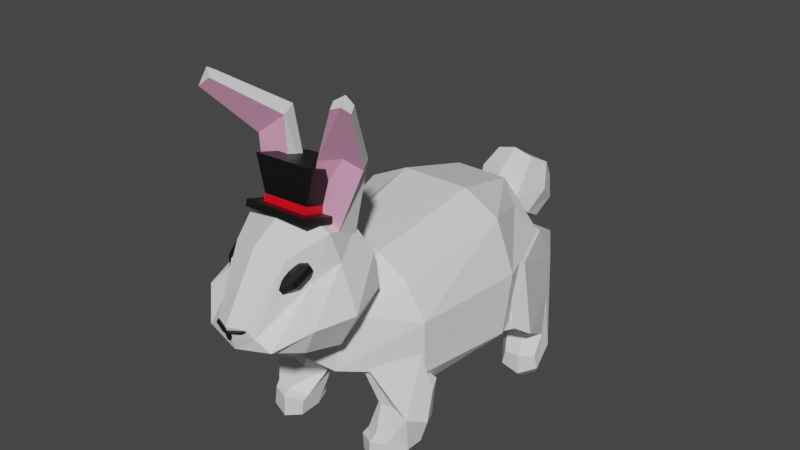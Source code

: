 # Source: lowPolyBunny.blend  (saved by Blender 4.0.36; exported with 4.5.12 LTS)
import bpy
from mathutils import Matrix  # noqa: F401  (used for matrix-valued properties, if any)

bpy.ops.wm.read_factory_settings(use_empty=True)
scene = bpy.context.scene
scene.name = 'Scene'

# ---- collections
col_collection = bpy.data.collections.new('Collection'); scene.collection.children.link(col_collection)

# ---- images (referenced by path relative to the original .blend; pixels are not part of the script)
import os
ASSET_DIR = os.environ.get("B2B_ASSET_DIR", "")  # directory of the original .blend (textures are referenced by path, not embedded)
HERE = os.path.dirname(os.path.abspath(__file__))  # packed textures are extracted next to this script under _unpacked/

def load_image(name, relpath, width, height, colorspace="sRGB"):
    """Load a texture the original file referenced (path relative to the .blend, or extracted next to this script)."""
    p = next((c for c in (os.path.join(HERE, relpath), os.path.join(ASSET_DIR, relpath)) if relpath and os.path.exists(c)), "")
    if p:
        img = bpy.data.images.load(p, check_existing=True)
        img.name = name
    else:  # same state as the original file: an image datablock whose file is absent (Cycles renders it pink)
        img = bpy.data.images.new(name, width, height)
        img.source = "FILE"
        img.filepath = "//" + (relpath or name)
    img.colorspace_settings.name = colorspace
    return img
img_palette_png = load_image('palette.png', 'palette.png', 1024, 1024, 'sRGB')

# ---- materials (node trees are filled in below, after node groups)
mat_material_001 = bpy.data.materials.new('Material.001')
mat_material_001.use_transparent_shadow = False
mat_pelo = bpy.data.materials.new('Pelo')
mat_pelo.use_transparent_shadow = False
mat_negro = bpy.data.materials.new('Negro')
mat_negro.use_transparent_shadow = False
mat_rosa = bpy.data.materials.new('Rosa')
mat_rosa.use_transparent_shadow = False
mat_rojo = bpy.data.materials.new('Rojo')
mat_rojo.use_transparent_shadow = False

# ---- material node trees
mat_material_001.use_nodes = True; mat_material_001.node_tree.nodes.clear()
_N = mat_material_001.node_tree.nodes; _L = mat_material_001.node_tree.links
n0 = _N.new('ShaderNodeOutputMaterial'); n0.name = 'Material Output'; n0.location = (300, 300)
n1 = _N.new('ShaderNodeBsdfPrincipled'); n1.name = 'Principled BSDF'; n1.location = (10, 300)
n1.distribution = 'GGX'
n1.subsurface_method = 'BURLEY'
n1.inputs[3].default_value = 1.45
n1.inputs[27].default_value = (0.0, 0.0, 0.0, 1.0)
n1.inputs[28].default_value = 1.0
n2 = _N.new('ShaderNodeTexImage'); n2.name = 'Image Texture'; n2.location = (-280, 280)
n2.image = img_palette_png
_L.new(n1.outputs[0], n0.inputs[0])
_L.new(n2.outputs[0], n1.inputs[0])
n0.is_active_output = True
mat_pelo.use_nodes = True; mat_pelo.node_tree.nodes.clear()
_N = mat_pelo.node_tree.nodes; _L = mat_pelo.node_tree.links
n0 = _N.new('ShaderNodeBsdfPrincipled'); n0.name = 'Principled BSDF'; n0.location = (10, 300)
n0.inputs[3].default_value = 1.45
n1 = _N.new('ShaderNodeOutputMaterial'); n1.name = 'Material Output'; n1.location = (300, 300)
_L.new(n0.outputs[0], n1.inputs[0])
n1.is_active_output = True
mat_negro.use_nodes = True; mat_negro.node_tree.nodes.clear()
_N = mat_negro.node_tree.nodes; _L = mat_negro.node_tree.links
n0 = _N.new('ShaderNodeBsdfPrincipled'); n0.name = 'Principled BSDF'; n0.location = (10, 300)
n0.inputs[0].default_value = (0.003149, 0.003539, 0.003272, 1.0)
n0.inputs[3].default_value = 1.45
n1 = _N.new('ShaderNodeOutputMaterial'); n1.name = 'Material Output'; n1.location = (300, 300)
_L.new(n0.outputs[0], n1.inputs[0])
n1.is_active_output = True
mat_rosa.use_nodes = True; mat_rosa.node_tree.nodes.clear()
_N = mat_rosa.node_tree.nodes; _L = mat_rosa.node_tree.links
n0 = _N.new('ShaderNodeBsdfPrincipled'); n0.name = 'Principled BSDF'; n0.location = (10, 300)
n0.inputs[0].default_value = (0.8003, 0.3601, 0.5511, 1.0)
n0.inputs[3].default_value = 1.45
n1 = _N.new('ShaderNodeOutputMaterial'); n1.name = 'Material Output'; n1.location = (300, 300)
_L.new(n0.outputs[0], n1.inputs[0])
n1.is_active_output = True
mat_rojo.use_nodes = True; mat_rojo.node_tree.nodes.clear()
_N = mat_rojo.node_tree.nodes; _L = mat_rojo.node_tree.links
n0 = _N.new('ShaderNodeBsdfPrincipled'); n0.name = 'Principled BSDF'; n0.location = (10, 300)
n0.inputs[0].default_value = (0.8003, 0.0, 0.008389, 1.0)
n0.inputs[3].default_value = 1.45
n1 = _N.new('ShaderNodeOutputMaterial'); n1.name = 'Material Output'; n1.location = (300, 300)
_L.new(n0.outputs[0], n1.inputs[0])
n1.is_active_output = True

# ---- world
world_world = bpy.data.worlds.new('World'); scene.world = world_world
world_world.use_nodes = True; world_world.node_tree.nodes.clear()
_N = world_world.node_tree.nodes; _L = world_world.node_tree.links
n0 = _N.new('ShaderNodeOutputWorld'); n0.name = 'World Output'; n0.location = (300, 300)
n1 = _N.new('ShaderNodeBackground'); n1.name = 'Background'; n1.location = (10, 300)
n1.inputs[0].default_value = (0.05088, 0.05088, 0.05088, 1.0)
_L.new(n1.outputs[0], n0.inputs[0])
n0.is_active_output = True
world_world.color = (0.05088, 0.05088, 0.05088)
world_world.use_sun_shadow = False
world_world.sun_shadow_jitter_overblur = 0.0

# ---- meshes
me_cube_001 = bpy.data.meshes.new('Cube.001')
me_cube_001.from_pydata([(-0.1621, -0.3439, -0.1523), (-0.1621, -0.3306, 0.1709), (-0.1699, 0.1665, -0.187), (-0.1487, 0.1648, 0.1714), (-0.07674, 0.1488, -0.1638), (-0.07827, 0.1974, 0.2269), (-0.07107, -0.3785, -0.1027), (-0.07381, -0.3282, 0.2295), (-0.2207, -0.3403, -0.0641), (-0.2207, -0.3342, 0.08268), (-0.1945, 0.2116, 0.08871), (-0.1945, 0.2056, -0.05807), (-0.07306, -0.4673, 0.1127), (-0.07426, -0.5062, -0.02899), (-0.06119, 0.2703, 0.1482), (-0.09743, 0.2842, -0.0577), (-0.2164, -0.06207, -0.1442), (-0.2164, -0.01364, 0.229), (-0.1, -0.01134, 0.285), (-0.1, -0.06437, -0.2002), (-0.2725, -0.05932, -0.07755), (-0.2725, -0.01956, 0.08518), (-0.0814, 0.317, 0.06764), (-0.07201, 0.4216, 0.1879), (-0.1026, 0.3689, 0.1301), (-0.07207, 0.3082, 0.1806), (-0.08334, 0.4304, 0.07519), (-0.06732, 0.4503, 0.1331), (-0.07317, 0.3763, 0.03174), (-0.05579, 0.3627, 0.2216), (-0.06375, 0.2742, 0.1198), (-0.0609, -0.4343, 0.01192), (-0.2213, -0.2916, -0.1063), (-0.1705, -0.411, -0.3021), (-0.134, -0.4111, -0.1604), (-0.1528, -0.453, -0.2165), (-0.1811, -0.3479, -0.294), (-0.1812, -0.3177, -0.06291), (-0.2263, -0.3182, -0.2046), (-0.2517, -0.3683, -0.1868), (-0.1744, -0.2909, -0.2116), (-0.1722, -0.4064, -0.1547), (-0.09344, -0.361, -0.1783), (-0.1214, -0.3134, -0.199), (-0.2238, -0.416, -0.1661), (-0.2213, -0.4112, -0.2625), (-0.2183, -0.3445, -0.01079), (-0.14, -0.2896, -0.1037), (-0.112, -0.3898, -0.2853), (-0.03461, -0.4016, -0.01883), (-0.1796, -0.2722, -0.1308), (-0.1074, -0.4287, -0.2319), (-0.1305, -0.3423, -0.2831), (-0.09707, -0.4544, 0.008931), (-0.2451, -0.3378, -0.1097), (-0.1987, -0.4465, -0.2128), (-0.2219, -0.3602, -0.2641), (-0.1495, -0.5569, 0.111), (-0.1218, -0.5439, 0.3897), (-0.2012, -0.5529, 0.2073), (-0.1001, -0.7293, 0.1579), (-0.1517, -0.4197, 0.2018), (-0.04391, -0.7491, 0.2086), (-0.08838, -0.7022, 0.1394), (-0.1022, -0.4405, 0.3589), (-0.1229, -0.4513, 0.1332), (-0.02785, -0.445, 0.3913), (-0.1101, -0.4468, 0.3487), (-0.0866, -0.4289, 0.6136), (-0.1566, -0.4787, 0.5386), (-0.1694, -0.4547, 0.5276), (-0.07372, -0.4711, 0.6018), (-0.02923, -0.5112, 0.4048), (-0.1115, -0.513, 0.3622), (-0.06897, -0.4304, 0.3693), (-0.07034, -0.5121, 0.3835), (-0.1615, 0.3348, 0.02294), (-0.162, 0.2565, -0.2615), (-0.2412, 0.0669, -0.2955), (-0.2126, 0.1392, -0.1901), (-0.2412, 0.06931, -0.2387), (-0.2239, 0.1065, -0.3324), (-0.162, 0.2589, -0.2048), (-0.1906, 0.1867, -0.3101), (-0.2388, 0.2, -0.2961), (-0.1478, 0.1617, -0.2946), (-0.2554, 0.1641, -0.2056), (-0.1644, 0.1258, -0.2041), (-0.1413, 0.1376, -0.2491), (-0.2619, 0.1883, -0.2511), (-0.2779, 0.1089, -0.2856), (-0.2174, 0.2557, -0.2162), (-0.1252, 0.2169, -0.2146), (-0.1858, 0.07016, -0.284), (-0.1226, 0.2465, -0.01867), (-0.1307, 0.2232, -0.2588), (-0.1954, 0.07022, -0.2401), (-0.1813, 0.1006, -0.3167), (-0.1996, 0.2789, -0.02001), (-0.2078, 0.2556, -0.2601), (-0.2724, 0.1026, -0.2414), (-0.2584, 0.133, -0.318), (-0.1614, 0.2242, 0.09724), (-0.271, -0.0003909, -0.09448), (-0.1988, 0.2195, 0.0855), (-0.1418, 0.2015, 0.06985), (-0.223, -0.009959, -0.1214), (-0.2923, 0.04483, -0.1272), (-0.1763, 0.2216, -0.2858), (-0.2233, 0.2278, -0.2781), (-0.2397, 0.222, -0.2337), (-0.1435, 0.1861, -0.1114), (-0.1333, 0.1772, -0.2319), (-0.2275, 0.2215, -0.1128), (-0.1392, 0.1925, -0.2767), (-0.2354, 0.01071, 0.1037), (-0.2037, 0.0252, 0.08467), (-0.2558, 0.06099, 0.07681), (-0.03843, -0.7618, 0.2017), (-0.03766, -0.7632, 0.2057), (-0.04345, -0.7456, 0.199), (-0.04355, -0.7506, 0.2072), (-0.09044, -0.6144, 0.3379), (-0.09418, -0.5936, 0.3341), (-0.09786, -0.586, 0.3196), (-0.1001, -0.5946, 0.2999), (-0.07782, -0.6404, 0.3216), (-0.07376, -0.6356, 0.3077), (-0.07744, -0.628, 0.2932), (-0.08745, -0.6205, 0.2836), (-0.08093, -0.6634, 0.31), (-0.07879, -0.6728, 0.289), (-0.08246, -0.6652, 0.2745), (-0.09055, -0.6435, 0.2721), (-0.09996, -0.616, 0.2826), (-0.08806, -0.6406, 0.3295), (-0.09547, -0.6516, 0.3192), (-0.1023, -0.6538, 0.3039), (-0.106, -0.6462, 0.2894), (-0.1051, -0.6318, 0.2812), (-0.1013, -0.6214, 0.3365), (-0.1118, -0.6048, 0.3318), (-0.1155, -0.5972, 0.3173), (-0.111, -0.6015, 0.2985), (-0.07797, -0.6432, 0.3514), (-0.1702, -0.66, 0.2083), (-0.1315, -0.6554, 0.1331), (-0.1334, -0.525, 0.3106), (-0.05992, -0.7393, 0.1835), (-0.1325, -0.4112, 0.2876), (-0.1084, -0.5986, 0.2813), (-0.008754, -0.7532, 0.1915), (-0.003903, -0.769, 0.1929), (-0.01295, -0.7604, 0.2016), (-0.006807, -0.7738, 0.1987), (-0.003945, -0.7643, 0.1726), (-0.004223, -0.7607, 0.1723), (-0.1056, -0.4513, -0.2384), (-0.151, -0.4766, -0.2298), (-0.151, -0.4808, -0.2904), (-0.1103, -0.4544, -0.2842), (-0.1969, -0.4599, -0.2272), (-0.207, -0.4604, -0.2861), (0.1621, -0.3439, -0.1523), (0.1621, -0.3306, 0.1709), (0.1584, 0.1665, -0.187), (0.1372, 0.1648, 0.1714), (0.07674, 0.1488, -0.1638), (0.07827, 0.1974, 0.2269), (0.07107, -0.3785, -0.1027), (0.07381, -0.3282, 0.2295), (0.2207, -0.3403, -0.0641), (0.2207, -0.3342, 0.08268), (0.183, 0.2116, 0.08871), (0.183, 0.2056, -0.05807), (0.07306, -0.4673, 0.1127), (0.07426, -0.5062, -0.02899), (0.06119, 0.2703, 0.1482), (0.08596, 0.2842, -0.0577), (0.205, -0.06207, -0.1442), (0.205, -0.01364, 0.229), (0.1, -0.01134, 0.285), (0.1, -0.06437, -0.2002), (0.261, -0.05932, -0.07755), (0.261, -0.01956, 0.08518), (7.109e-19, 0.4673, 0.126), (7.109e-19, 0.3787, 0.004425), (7.109e-19, 0.2905, 0.1895), (7.109e-19, 0.42, 0.1973), (7.109e-19, 0.3622, 0.2368), (7.109e-19, 0.2538, 0.1122), (7.109e-19, 0.4504, 0.05164), (7.109e-19, 0.3011, 0.04089), (0.0814, 0.317, 0.06764), (0.07201, 0.4216, 0.1879), (0.1026, 0.3689, 0.1301), (0.07207, 0.3082, 0.1806), (0.08334, 0.4304, 0.07519), (0.06732, 0.4503, 0.1331), (0.07317, 0.3763, 0.03174), (0.05579, 0.3627, 0.2216), (0.06375, 0.2742, 0.1198), (0.0609, -0.4343, 0.01192), (0.2213, -0.2916, -0.1063), (0.1705, -0.411, -0.3021), (0.134, -0.4111, -0.1604), (0.1528, -0.453, -0.2165), (0.1811, -0.3479, -0.294), (0.1812, -0.3177, -0.06291), (0.2263, -0.3182, -0.2046), (0.2517, -0.3683, -0.1868), (0.1744, -0.2909, -0.2116), (0.1722, -0.4064, -0.1547), (0.09344, -0.361, -0.1783), (0.1214, -0.3134, -0.199), (0.2238, -0.416, -0.1661), (0.2213, -0.4112, -0.2625), (0.2183, -0.3445, -0.01079), (0.14, -0.2896, -0.1037), (0.112, -0.3898, -0.2853), (0.03461, -0.4016, -0.01883), (0.1796, -0.2722, -0.1308), (0.1074, -0.4287, -0.2319), (0.1305, -0.3423, -0.2831), (0.09707, -0.4544, 0.008931), (0.2451, -0.3378, -0.1097), (0.1987, -0.4465, -0.2128), (0.2219, -0.3602, -0.2641), (7.109e-19, -0.769, 0.2097), (7.109e-19, -0.7064, 0.1156), (7.109e-19, -0.3657, 0.1996), (7.109e-19, -0.5435, 0.4362), (7.109e-19, -0.4084, 0.3805), (7.109e-19, -0.42, 0.0992), (7.109e-19, -0.7492, 0.1401), (7.109e-19, -0.5592, 0.05483), (0.1495, -0.5569, 0.111), (0.1218, -0.5439, 0.3897), (0.2012, -0.5529, 0.2073), (0.1001, -0.7293, 0.1579), (0.1517, -0.4197, 0.2018), (0.04391, -0.7491, 0.2086), (0.08838, -0.7022, 0.1394), (0.1022, -0.4405, 0.3589), (0.1229, -0.4513, 0.1332), (0.1781, -0.5807, 0.7139), (0.1658, -0.5561, 0.7225), (0.02785, -0.445, 0.3913), (0.1101, -0.4468, 0.3487), (0.2043, -0.5341, 0.7149), (0.1115, -0.513, 0.3622), (0.2167, -0.5587, 0.7064), (0.0855, -0.5339, 0.555), (0.06452, -0.4942, 0.5634), (0.154, -0.4432, 0.5458), (0.02923, -0.5112, 0.4048), (0.175, -0.4829, 0.5374), (0.201, -0.5719, 0.7219), (0.06897, -0.4304, 0.3693), (0.1838, -0.5376, 0.7338), (0.1036, -0.4574, 0.5585), (0.07034, -0.5121, 0.3835), (0.1208, -0.4896, 0.5528), (-4.657e-10, 0.1488, -0.1638), (7.109e-19, 0.1974, 0.2269), (7.109e-19, -0.3785, -0.1027), (7.109e-19, -0.3282, 0.2295), (7.109e-19, 0.3396, -0.05205), (7.109e-19, 0.2956, 0.1466), (7.109e-19, -0.5084, -0.02899), (7.109e-19, -0.4696, 0.1127), (7.109e-19, -0.06437, -0.2002), (7.109e-19, -0.01134, 0.285), (0.15, 0.3348, 0.02294), (0.1505, 0.2565, -0.2615), (0.2297, 0.0669, -0.2955), (0.2012, 0.1392, -0.1901), (0.2297, 0.06931, -0.2387), (0.2124, 0.1065, -0.3324), (0.1505, 0.2589, -0.2048), (0.1791, 0.1867, -0.3101), (0.2273, 0.2, -0.2961), (0.1363, 0.1617, -0.2946), (0.244, 0.1641, -0.2056), (0.1529, 0.1258, -0.2041), (0.1298, 0.1376, -0.2491), (0.2504, 0.1883, -0.2511), (0.2665, 0.1089, -0.2856), (0.2059, 0.2557, -0.2162), (0.1138, 0.2169, -0.2146), (0.1743, 0.07016, -0.284), (0.1111, 0.2465, -0.01867), (0.1193, 0.2232, -0.2588), (0.1839, 0.07022, -0.2401), (0.1698, 0.1006, -0.3167), (0.1882, 0.2789, -0.02001), (0.1963, 0.2556, -0.2601), (0.261, 0.1026, -0.2414), (0.2469, 0.133, -0.318), (0.1499, 0.2242, 0.09724), (0.2596, -0.0003909, -0.09448), (0.1873, 0.2195, 0.0855), (0.1303, 0.2015, 0.06985), (0.2115, -0.009959, -0.1214), (0.2808, 0.04483, -0.1272), (0.1648, 0.2216, -0.2858), (0.2118, 0.2278, -0.2781), (0.2282, 0.222, -0.2337), (0.132, 0.1861, -0.1114), (0.1218, 0.1772, -0.2319), (0.2161, 0.2215, -0.1128), (0.1278, 0.1925, -0.2767), (0.2239, 0.01071, 0.1037), (0.1922, 0.0252, 0.08467), (0.2443, 0.06099, 0.07681), (7.109e-19, -0.7696, 0.1907), (7.109e-19, -0.7746, 0.1977), (7.109e-19, -0.7532, 0.1893), (7.109e-19, -0.7604, 0.1994), (0.03843, -0.7618, 0.2017), (0.03766, -0.7632, 0.2057), (0.04345, -0.7456, 0.199), (0.04355, -0.7506, 0.2072), (0.09044, -0.6144, 0.3379), (0.09418, -0.5936, 0.3341), (0.09786, -0.586, 0.3196), (0.1001, -0.5946, 0.2999), (0.07782, -0.6404, 0.3216), (0.07376, -0.6356, 0.3077), (0.07744, -0.628, 0.2932), (0.08745, -0.6205, 0.2836), (0.08093, -0.6634, 0.31), (0.07879, -0.6728, 0.289), (0.08246, -0.6652, 0.2745), (0.09055, -0.6435, 0.2721), (0.09996, -0.616, 0.2826), (0.08806, -0.6406, 0.3295), (0.09547, -0.6516, 0.3192), (0.1023, -0.6538, 0.3039), (0.106, -0.6462, 0.2894), (0.1051, -0.6318, 0.2812), (0.1013, -0.6214, 0.3365), (0.1118, -0.6048, 0.3318), (0.1155, -0.5972, 0.3173), (0.111, -0.6015, 0.2985), (7.109e-19, -0.6629, 0.3696), (7.109e-19, -0.6793, 0.09379), (0.07797, -0.6432, 0.3514), (0.1702, -0.66, 0.2083), (0.1315, -0.6554, 0.1331), (7.109e-19, -0.7591, 0.1749), (7.109e-19, -0.3722, 0.2844), (0.1334, -0.525, 0.3106), (0.05992, -0.7393, 0.1835), (0.1325, -0.4112, 0.2876), (0.1084, -0.5986, 0.2813), (0.008754, -0.7532, 0.1915), (0.003903, -0.769, 0.1929), (0.01295, -0.7604, 0.2016), (0.006807, -0.7738, 0.1987), (7.109e-19, -0.7644, 0.1721), (7.109e-19, -0.7607, 0.1718), (0.003945, -0.7643, 0.1726), (0.004223, -0.7607, 0.1723), (0.1056, -0.4513, -0.2384), (0.151, -0.4766, -0.2298), (0.151, -0.4808, -0.2904), (0.1103, -0.4544, -0.2842), (0.1969, -0.4599, -0.2272), (0.207, -0.4604, -0.2861), (-0.179, -0.5906, 0.7051), (-0.1889, -0.5655, 0.715), (-0.2246, -0.5688, 0.6877), (-0.2147, -0.5939, 0.6778), (-0.1566, -0.4787, 0.5386), (-0.1706, -0.4454, 0.5548), (-0.07372, -0.4711, 0.6018), (-0.2169, -0.5632, 0.7142), (-0.1326, -0.4204, 0.6072), (-0.08625, -0.6014, 0.4174), (-0.08672, -0.5958, 0.434), (-0.08894, -0.4261, 0.3585), (-0.08941, -0.4205, 0.3752), (0.09854, -0.5972, 0.4212), (0.09807, -0.5917, 0.4378), (0.09585, -0.422, 0.3623), (0.09539, -0.4164, 0.379), (-0.05908, -0.5685, 0.4257), (-0.06095, -0.4465, 0.3847), (0.06774, -0.4436, 0.3873), (0.06961, -0.5657, 0.4283), (-0.05958, -0.5626, 0.4435), (-0.06145, -0.4405, 0.4025), (0.06724, -0.4377, 0.4052), (0.06911, -0.5597, 0.4462), (-0.08491, -0.5559, 0.5375), (-0.08746, -0.3898, 0.4818), (0.08768, -0.3859, 0.4854), (0.09023, -0.552, 0.5412)], [(376, 71), (370, 376), (375, 69)], [(21, 17, 3, 10), (12, 7, 1, 9), (18, 17, 1, 7), (272, 18, 7, 266), (16, 19, 6, 0), (270, 266, 7, 12), (10, 3, 5, 14), (2, 11, 15, 4), (11, 10, 14, 15), (265, 269, 13, 6), (269, 270, 12, 13), (6, 13, 8, 0), (13, 12, 9, 8), (16, 20, 11, 2), (20, 21, 10, 11), (8, 9, 21, 20), (0, 8, 20, 16), (2, 4, 19, 16), (264, 5, 18, 272), (5, 3, 17, 18), (9, 1, 17, 21), (190, 187, 25, 30), (26, 27, 185, 191), (25, 29, 23, 24), (187, 189, 29, 25), (24, 23, 27, 26), (22, 192, 190, 30), (185, 27, 23, 188), (188, 23, 29, 189), (28, 26, 191, 186), (28, 186, 192, 22), (30, 25, 24, 22), (22, 24, 26, 28), (50, 47, 43, 40), (43, 42, 51, 48), (36, 33, 45, 56), (42, 34, 35, 51), (40, 43, 48, 52), (46, 53, 31, 37), (45, 55, 41, 44), (48, 51, 157, 160), (44, 41, 53, 46), (49, 31, 34, 42), (52, 48, 33, 36), (38, 40, 52, 36), (39, 38, 36, 56), (31, 53, 41, 34), (34, 41, 55, 35), (54, 46, 37, 32), (54, 32, 38, 39), (56, 45, 44, 39), (47, 49, 42, 43), (37, 31, 49, 47), (39, 44, 46, 54), (35, 55, 161, 158), (32, 37, 47, 50), (32, 50, 40, 38), (146, 145, 59, 57), (147, 58, 64, 149), (58, 231, 232, 64), (57, 59, 61, 65), (144, 345, 231, 58), (65, 61, 230, 233), (235, 57, 65, 233), (150, 144, 58, 147), (350, 228, 62, 148), (149, 64, 232, 351), (229, 234, 60, 63), (346, 146, 57, 235), (75, 73, 67, 74), (73, 69, 70, 67), (66, 68, 71, 72), (68, 66, 74, 378), (378, 74, 64, 375), (72, 71, 69, 73), (70, 69, 374, 375), (72, 75, 74, 66), (71, 68, 371, 370), (4, 263, 271, 19), (15, 14, 268, 267), (4, 15, 267, 263), (14, 5, 264, 268), (19, 271, 265, 6), (114, 112, 88, 85), (88, 87, 96, 93), (81, 78, 90, 101), (87, 79, 80, 96), (85, 88, 93, 97), (91, 98, 76, 82), (90, 100, 86, 89), (78, 80, 100, 90), (110, 113, 98, 91), (79, 87, 106, 103), (97, 93, 78, 81), (83, 85, 97, 81), (84, 83, 81, 101), (76, 98, 104, 102), (79, 86, 100, 80), (99, 91, 82, 77), (109, 108, 83, 84), (101, 90, 89, 84), (112, 111, 87, 88), (82, 76, 94, 92), (109, 110, 91, 99), (93, 96, 80, 78), (77, 82, 92, 95), (108, 114, 85, 83), (116, 115, 103, 106), (115, 117, 107, 103), (113, 86, 107, 117), (111, 94, 105, 116), (86, 79, 103, 107), (94, 76, 102, 105), (87, 111, 116, 106), (98, 113, 117, 104), (102, 104, 117, 115), (105, 102, 115, 116), (77, 95, 114, 108), (84, 89, 110, 109), (92, 94, 111, 112), (99, 77, 108, 109), (89, 86, 113, 110), (95, 92, 112, 114), (154, 316, 318, 153), (153, 151, 120, 121), (152, 118, 120, 151), (154, 152, 315, 316), (121, 120, 118, 119), (125, 124, 128, 129), (123, 122, 126, 127), (134, 125, 129), (124, 123, 127, 128), (122, 135, 126), (129, 128, 132, 133), (127, 126, 130, 131), (134, 129, 133), (128, 127, 131, 132), (126, 135, 130), (133, 132, 138, 139), (131, 130, 136, 137), (134, 133, 139), (132, 131, 137, 138), (130, 135, 136), (139, 138, 142, 143), (137, 136, 140, 141), (134, 139, 143), (138, 137, 141, 142), (136, 135, 140), (143, 142, 124, 125), (141, 140, 122, 123), (134, 143, 125), (142, 141, 123, 124), (140, 135, 122), (229, 63, 146, 346), (148, 62, 144, 150), (62, 228, 345, 144), (63, 60, 145, 146), (60, 148, 150, 145), (61, 149, 351, 230), (234, 350, 148, 60), (145, 150, 147, 59), (59, 147, 149, 61), (119, 118, 152, 154), (151, 317, 361, 156), (318, 317, 151, 153), (119, 154, 153, 121), (360, 155, 156, 361), (152, 151, 156, 155), (315, 152, 155, 360), (159, 158, 161, 162), (160, 157, 158, 159), (45, 33, 159, 162), (55, 45, 162, 161), (51, 35, 158, 157), (33, 48, 160, 159), (184, 173, 166, 180), (175, 172, 164, 170), (181, 170, 164, 180), (272, 266, 170, 181), (179, 163, 169, 182), (270, 175, 170, 266), (173, 177, 168, 166), (165, 167, 178, 174), (174, 178, 177, 173), (265, 169, 176, 269), (269, 176, 175, 270), (169, 163, 171, 176), (176, 171, 172, 175), (179, 165, 174, 183), (183, 174, 173, 184), (171, 183, 184, 172), (163, 179, 183, 171), (165, 179, 182, 167), (264, 272, 181, 168), (168, 181, 180, 166), (172, 184, 180, 164), (190, 201, 196, 187), (197, 191, 185, 198), (196, 195, 194, 200), (187, 196, 200, 189), (195, 197, 198, 194), (193, 201, 190, 192), (185, 188, 194, 198), (188, 189, 200, 194), (199, 186, 191, 197), (199, 193, 192, 186), (201, 193, 195, 196), (193, 199, 197, 195), (221, 211, 214, 218), (214, 219, 222, 213), (207, 227, 216, 204), (213, 222, 206, 205), (211, 223, 219, 214), (217, 208, 202, 224), (216, 215, 212, 226), (219, 367, 364, 222), (215, 217, 224, 212), (220, 213, 205, 202), (223, 207, 204, 219), (209, 207, 223, 211), (210, 227, 207, 209), (202, 205, 212, 224), (205, 206, 226, 212), (225, 203, 208, 217), (225, 210, 209, 203), (227, 210, 215, 216), (218, 214, 213, 220), (208, 218, 220, 202), (210, 225, 217, 215), (206, 365, 368, 226), (203, 221, 218, 208), (203, 209, 211, 221), (349, 236, 238, 348), (352, 354, 243, 237), (237, 243, 232, 231), (236, 244, 240, 238), (347, 237, 231, 345), (244, 233, 230, 240), (235, 233, 244, 236), (355, 352, 237, 347), (350, 353, 241, 228), (354, 351, 232, 243), (229, 242, 239, 234), (346, 235, 236, 349), (253, 252, 245, 246), (256, 254, 249, 251), (260, 253, 246, 259), (261, 258, 248, 250), (257, 259, 246, 245), (258, 247, 253, 260), (250, 248, 254, 256), (247, 255, 252, 253), (262, 256, 251, 257), (261, 250, 256, 262), (255, 261, 262, 252), (252, 262, 257, 245), (248, 258, 260, 254), (251, 249, 259, 257), (255, 247, 258, 261), (254, 260, 259, 249), (167, 182, 271, 263), (178, 267, 268, 177), (167, 263, 267, 178), (177, 268, 264, 168), (182, 169, 265, 271), (311, 282, 285, 309), (285, 290, 293, 284), (278, 298, 287, 275), (284, 293, 277, 276), (282, 294, 290, 285), (288, 279, 273, 295), (287, 286, 283, 297), (275, 287, 297, 277), (307, 288, 295, 310), (276, 300, 303, 284), (294, 278, 275, 290), (280, 278, 294, 282), (281, 298, 278, 280), (273, 299, 301, 295), (276, 277, 297, 283), (296, 274, 279, 288), (306, 281, 280, 305), (298, 281, 286, 287), (309, 285, 284, 308), (279, 289, 291, 273), (306, 296, 288, 307), (290, 275, 277, 293), (274, 292, 289, 279), (305, 280, 282, 311), (313, 303, 300, 312), (312, 300, 304, 314), (310, 314, 304, 283), (308, 313, 302, 291), (283, 304, 300, 276), (291, 302, 299, 273), (284, 303, 313, 308), (295, 301, 314, 310), (299, 312, 314, 301), (302, 313, 312, 299), (274, 305, 311, 292), (281, 306, 307, 286), (289, 309, 308, 291), (296, 306, 305, 274), (286, 307, 310, 283), (292, 311, 309, 289), (359, 358, 318, 316), (358, 322, 321, 356), (357, 356, 321, 319), (359, 316, 315, 357), (322, 320, 319, 321), (326, 330, 329, 325), (324, 328, 327, 323), (335, 330, 326), (325, 329, 328, 324), (323, 327, 336), (330, 334, 333, 329), (328, 332, 331, 327), (335, 334, 330), (329, 333, 332, 328), (327, 331, 336), (334, 340, 339, 333), (332, 338, 337, 331), (335, 340, 334), (333, 339, 338, 332), (331, 337, 336), (340, 344, 343, 339), (338, 342, 341, 337), (335, 344, 340), (339, 343, 342, 338), (337, 341, 336), (344, 326, 325, 343), (342, 324, 323, 341), (335, 326, 344), (343, 325, 324, 342), (341, 323, 336), (229, 346, 349, 242), (353, 355, 347, 241), (241, 347, 345, 228), (242, 349, 348, 239), (239, 348, 355, 353), (240, 230, 351, 354), (234, 239, 353, 350), (348, 238, 352, 355), (238, 240, 354, 352), (320, 359, 357, 319), (356, 363, 361, 317), (318, 358, 356, 317), (320, 322, 358, 359), (360, 361, 363, 362), (357, 362, 363, 356), (315, 360, 362, 357), (366, 369, 368, 365), (367, 366, 365, 364), (216, 369, 366, 204), (226, 368, 369, 216), (222, 364, 365, 206), (204, 366, 367, 219), (371, 377, 372, 373, 370), (374, 373, 372, 375), (377, 371, 68, 378), (70, 375, 64, 67), (373, 69, 71, 370), (375, 372, 377, 378), (379, 380, 382, 381), (381, 382, 386, 385), (385, 386, 384, 383), (383, 384, 380, 379), (381, 385, 383, 379), (386, 382, 388, 389), (390, 389, 393, 394), (384, 386, 389, 390), (382, 380, 387, 388), (380, 384, 390, 387), (391, 394, 398, 395), (388, 387, 391, 392), (387, 390, 394, 391), (389, 388, 392, 393), (397, 396, 395, 398), (393, 392, 396, 397), (394, 393, 397, 398), (392, 391, 395, 396)])
me_cube_001.polygons.foreach_set('material_index', [1, 1, 1, 1, 1, 1, 1, 1, 1, 1, 1, 1, 1, 1, 1, 1, 1, 1, 1, 1, 1, 1, 1, 1, 1, 1, 1, 1, 1, 1, 1, 1, 1, 1, 1, 1, 1, 1, 1, 1, 1, 1, 1, 1, 1, 1, 1, 1, 1, 1, 1, 1, 1, 1, 1, 1, 1, 1, 1, 1, 1, 1, 1, 1, 1, 1, 1, 1, 1, 1, 1, 1, 1, 1, 3, 1, 1, 1, 3, 1, 1, 1, 3, 1, 1, 1, 1, 1, 1, 1, 1, 1, 1, 1, 1, 1, 1, 1, 1, 1, 1, 1, 1, 1, 1, 1, 1, 1, 1, 1, 1, 1, 1, 1, 1, 1, 1, 1, 1, 1, 1, 1, 1, 2, 1, 2, 2, 2, 1, 1, 1, 1, 2, 1, 1, 1, 1, 2, 2, 2, 2, 2, 2, 2, 2, 2, 2, 2, 2, 2, 2, 2, 2, 1, 1, 1, 1, 1, 1, 1, 1, 1, 2, 1, 1, 2, 2, 2, 2, 1, 1, 1, 1, 1, 1, 1, 1, 1, 1, 1, 1, 1, 1, 1, 1, 1, 1, 1, 1, 1, 1, 1, 1, 1, 1, 1, 1, 1, 1, 1, 1, 1, 1, 1, 1, 1, 1, 1, 1, 1, 1, 1, 1, 1, 1, 1, 1, 1, 1, 1, 1, 1, 1, 1, 1, 1, 1, 1, 1, 1, 1, 1, 1, 1, 1, 1, 1, 1, 1, 1, 1, 1, 1, 1, 1, 1, 1, 1, 1, 1, 1, 1, 3, 3, 3, 3, 1, 1, 1, 1, 3, 1, 1, 1, 3, 1, 1, 1, 1, 1, 1, 1, 1, 1, 1, 1, 1, 1, 1, 1, 1, 1, 1, 1, 1, 1, 1, 1, 1, 1, 1, 1, 1, 1, 1, 1, 1, 1, 1, 1, 1, 1, 1, 1, 1, 2, 1, 2, 2, 2, 2, 1, 1, 1, 2, 1, 2, 1, 1, 2, 2, 2, 2, 2, 2, 2, 2, 2, 2, 2, 2, 2, 2, 2, 2, 1, 1, 1, 1, 1, 1, 1, 1, 1, 2, 1, 1, 2, 2, 2, 2, 1, 1, 1, 1, 1, 1, 1, 1, 1, 1, 3, 1, 2, 2, 2, 2, 2, 2, 4, 2, 2, 2, 2, 4, 4, 4, 2, 2, 2, 2])
_uv = me_cube_001.uv_layers.new(name='UVMap')
_uv.uv.foreach_set('vector', [0.631, 0.3791, 0.7401, 0.3791, 0.7401, 0.4881, 0.631, 0.4881, 0.631, 0.3791, 0.7401, 0.3791, 0.7401, 0.4881, 0.631, 0.4881, 0.631, 0.3791, 0.7401, 0.3791, 0.7401, 0.4881, 0.631, 0.4881, 0.631, 0.3791, 0.7401, 0.3791, 0.7401, 0.4881, 0.631, 0.4881, 0.507, 0.1372, 0.6161, 0.1372, 0.6161, 0.2463, 0.507, 0.2463, 0.631, 0.3791, 0.7401, 0.3791, 0.7401, 0.4881, 0.631, 0.4881, 0.631, 0.3791, 0.7401, 0.3791, 0.7401, 0.4881, 0.631, 0.4881, 0.631, 0.3791, 0.7401, 0.3791, 0.7401, 0.4881, 0.631, 0.4881, 0.631, 0.3791, 0.7401, 0.3791, 0.7401, 0.4881, 0.631, 0.4881, 0.631, 0.3791, 0.7401, 0.3791, 0.7401, 0.4881, 0.631, 0.4881, 0.631, 0.3791, 0.7401, 0.3791, 0.7401, 0.4881, 0.631, 0.4881, 0.631, 0.3791, 0.7401, 0.3791, 0.7401, 0.4881, 0.631, 0.4881, 0.631, 0.3791, 0.7401, 0.3791, 0.7401, 0.4881, 0.631, 0.4881, 0.631, 0.3791, 0.7401, 0.3791, 0.7401, 0.4881, 0.631, 0.4881, 0.631, 0.3791, 0.7401, 0.3791, 0.7401, 0.4881, 0.631, 0.4881, 0.631, 0.3791, 0.7401, 0.3791, 0.7401, 0.4881, 0.631, 0.4881, 0.631, 0.3791, 0.7401, 0.3791, 0.7401, 0.4881, 0.631, 0.4881, 0.507, 0.1372, 0.6161, 0.1372, 0.6161, 0.2463, 0.507, 0.2463, 0.631, 0.3791, 0.7401, 0.3791, 0.7401, 0.4881, 0.631, 0.4881, 0.631, 0.3791, 0.7401, 0.3791, 0.7401, 0.4881, 0.631, 0.4881, 0.631, 0.3791, 0.7401, 0.3791, 0.7401, 0.4881, 0.631, 0.4881, 0.8107, 0.07243, 0.9198, 0.07243, 0.9198, 0.1815, 0.8107, 0.1815, 0.8107, 0.07243, 0.9198, 0.07243, 0.9198, 0.1815, 0.8107, 0.1815, 0.8107, 0.07243, 0.9198, 0.07243, 0.9198, 0.1815, 0.8107, 0.1815, 0.8107, 0.07243, 0.9198, 0.07243, 0.9198, 0.1815, 0.8107, 0.1815, 0.8107, 0.07243, 0.9198, 0.07243, 0.9198, 0.1815, 0.8107, 0.1815, 0.8107, 0.07243, 0.9198, 0.07243, 0.9198, 0.1815, 0.8107, 0.1815, 0.8107, 0.07243, 0.9198, 0.07243, 0.9198, 0.1815, 0.8107, 0.1815, 0.8107, 0.07243, 0.9198, 0.07243, 0.9198, 0.1815, 0.8107, 0.1815, 0.8107, 0.07243, 0.9198, 0.07243, 0.9198, 0.1815, 0.8107, 0.1815, 0.8107, 0.07243, 0.9198, 0.07243, 0.9198, 0.1815, 0.8107, 0.1815, 0.8107, 0.07243, 0.9198, 0.07243, 0.9198, 0.1815, 0.8107, 0.1815, 0.8107, 0.07243, 0.9198, 0.07243, 0.9198, 0.1815, 0.8107, 0.1815, 0.631, 0.3791, 0.7401, 0.3791, 0.7401, 0.4881, 0.631, 0.4881, 0.631, 0.3791, 0.7401, 0.3791, 0.7401, 0.4881, 0.631, 0.4881, 0.631, 0.3791, 0.7401, 0.3791, 0.7401, 0.4881, 0.631, 0.4881, 0.631, 0.3791, 0.7401, 0.3791, 0.7401, 0.4881, 0.631, 0.4881, 0.631, 0.3791, 0.7401, 0.3791, 0.7401, 0.4881, 0.631, 0.4881, 0.631, 0.3791, 0.7401, 0.3791, 0.7401, 0.4881, 0.631, 0.4881, 0.631, 0.3791, 0.7401, 0.3791, 0.7401, 0.4881, 0.631, 0.4881, 0.631, 0.4881, 0.7401, 0.4881, 0.7401, 0.4881, 0.631, 0.4881, 0.631, 0.3791, 0.7401, 0.3791, 0.7401, 0.4881, 0.631, 0.4881, 0.631, 0.3791, 0.7401, 0.3791, 0.7401, 0.4881, 0.631, 0.4881, 0.631, 0.3791, 0.7401, 0.3791, 0.7401, 0.4881, 0.631, 0.4881, 0.631, 0.3791, 0.7401, 0.3791, 0.7401, 0.4881, 0.631, 0.4881, 0.631, 0.3791, 0.7401, 0.3791, 0.7401, 0.4881, 0.631, 0.4881, 0.631, 0.3791, 0.7401, 0.3791, 0.7401, 0.4881, 0.631, 0.4881, 0.631, 0.3791, 0.7401, 0.3791, 0.7401, 0.4881, 0.631, 0.4881, 0.631, 0.3791, 0.7401, 0.3791, 0.7401, 0.4881, 0.631, 0.4881, 0.631, 0.3791, 0.7401, 0.3791, 0.7401, 0.4881, 0.631, 0.4881, 0.631, 0.3791, 0.7401, 0.3791, 0.7401, 0.4881, 0.631, 0.4881, 0.631, 0.3791, 0.7401, 0.3791, 0.7401, 0.4881, 0.631, 0.4881, 0.631, 0.3791, 0.7401, 0.3791, 0.7401, 0.4881, 0.631, 0.4881, 0.631, 0.3791, 0.7401, 0.3791, 0.7401, 0.4881, 0.631, 0.4881, 0.631, 0.4881, 0.7401, 0.4881, 0.7401, 0.4881, 0.631, 0.4881, 0.631, 0.3791, 0.7401, 0.3791, 0.7401, 0.4881, 0.631, 0.4881, 0.631, 0.3791, 0.7401, 0.3791, 0.7401, 0.4881, 0.631, 0.4881, 0.6318, 0.415, 0.7354, 0.415, 0.7354, 0.4854, 0.6318, 0.4854, 0.6836, 0.3818, 0.7354, 0.3818, 0.7354, 0.4854, 0.6836, 0.4854, 0.6318, 0.3818, 0.7354, 0.3818, 0.7354, 0.4854, 0.6318, 0.4854, 0.6318, 0.3818, 0.7354, 0.3818, 0.7354, 0.4854, 0.6318, 0.4854, 0.6318, 0.415, 0.7354, 0.415, 0.7354, 0.4854, 0.6318, 0.4854, 0.6318, 0.3818, 0.7354, 0.3818, 0.7354, 0.4854, 0.6318, 0.4854, 0.6318, 0.3818, 0.7354, 0.3818, 0.7354, 0.4854, 0.6318, 0.4854, 0.6836, 0.415, 0.7354, 0.415, 0.7354, 0.4854, 0.6836, 0.4854, 0.6836, 0.3818, 0.7354, 0.3818, 0.7354, 0.4854, 0.6836, 0.4854, 0.6836, 0.3818, 0.7354, 0.3818, 0.7354, 0.4854, 0.6836, 0.4854, 0.6318, 0.3818, 0.7354, 0.3818, 0.7354, 0.4854, 0.6318, 0.4854, 0.6318, 0.415, 0.7354, 0.415, 0.7354, 0.4854, 0.6318, 0.4854, 0.6318, 0.3818, 0.7354, 0.3818, 0.7354, 0.4854, 0.6318, 0.4854, 0.6318, 0.3818, 0.7354, 0.3818, 0.7354, 0.4854, 0.6318, 0.4854, 0.6318, 0.3818, 0.7354, 0.3818, 0.7354, 0.4854, 0.6318, 0.4854, 0.7354, 0.3818, 0.6318, 0.4854, 0.7354, 0.4854, 0.6318, 0.4854, 0.6318, 0.4854, 0.7354, 0.4854, 0.0, 0.0, 0.6318, 0.3818, 0.6318, 0.4854, 0.7354, 0.4854, 0.7354, 0.3818, 0.6318, 0.3818, 0.7354, 0.4854, 0.7354, 0.3818, 0.7354, 0.3818, 0.7354, 0.4854, 0.6318, 0.3818, 0.7354, 0.3818, 0.7354, 0.4854, 0.6318, 0.4854, 0.7354, 0.4854, 0.7354, 0.3818, 0.0, 0.0, 0.0, 0.0, 0.507, 0.1372, 0.6161, 0.1372, 0.6161, 0.2463, 0.507, 0.2463, 0.631, 0.3791, 0.7401, 0.3791, 0.7401, 0.4881, 0.631, 0.4881, 0.631, 0.3791, 0.7401, 0.3791, 0.7401, 0.4881, 0.631, 0.4881, 0.631, 0.3791, 0.7401, 0.3791, 0.7401, 0.4881, 0.631, 0.4881, 0.507, 0.1372, 0.6161, 0.1372, 0.6161, 0.2463, 0.507, 0.2463, 0.631, 0.3791, 0.7401, 0.3791, 0.7401, 0.4881, 0.631, 0.4881, 0.631, 0.3791, 0.7401, 0.3791, 0.7401, 0.4881, 0.631, 0.4881, 0.631, 0.3791, 0.7401, 0.3791, 0.7401, 0.4881, 0.631, 0.4881, 0.631, 0.3791, 0.7401, 0.3791, 0.7401, 0.4881, 0.631, 0.4881, 0.631, 0.3791, 0.7401, 0.3791, 0.7401, 0.4881, 0.631, 0.4881, 0.631, 0.3791, 0.7401, 0.3791, 0.7401, 0.4881, 0.631, 0.4881, 0.631, 0.3791, 0.7401, 0.3791, 0.7401, 0.4881, 0.631, 0.4881, 0.631, 0.3791, 0.7401, 0.3791, 0.7401, 0.4881, 0.631, 0.4881, 0.631, 0.3791, 0.7401, 0.3791, 0.7401, 0.4881, 0.631, 0.4881, 0.631, 0.3791, 0.7401, 0.3791, 0.7401, 0.4881, 0.631, 0.4881, 0.631, 0.3791, 0.7401, 0.3791, 0.7401, 0.4881, 0.631, 0.4881, 0.631, 0.3791, 0.7401, 0.3791, 0.7401, 0.4881, 0.631, 0.4881, 0.631, 0.3791, 0.7401, 0.3791, 0.7401, 0.4881, 0.631, 0.4881, 0.631, 0.3791, 0.7401, 0.3791, 0.7401, 0.4881, 0.631, 0.4881, 0.631, 0.3791, 0.7401, 0.3791, 0.7401, 0.4881, 0.631, 0.4881, 0.631, 0.3791, 0.7401, 0.3791, 0.7401, 0.4881, 0.631, 0.4881, 0.631, 0.3791, 0.7401, 0.3791, 0.7401, 0.4881, 0.631, 0.4881, 0.631, 0.3791, 0.7401, 0.3791, 0.7401, 0.4881, 0.631, 0.4881, 0.631, 0.3791, 0.7401, 0.3791, 0.7401, 0.4881, 0.631, 0.4881, 0.631, 0.3791, 0.7401, 0.3791, 0.7401, 0.4881, 0.631, 0.4881, 0.631, 0.3791, 0.7401, 0.3791, 0.7401, 0.4881, 0.631, 0.4881, 0.631, 0.3791, 0.7401, 0.3791, 0.7401, 0.4881, 0.631, 0.4881, 0.631, 0.3791, 0.7401, 0.3791, 0.7401, 0.4881, 0.631, 0.4881, 0.631, 0.3791, 0.7401, 0.3791, 0.7401, 0.4881, 0.631, 0.4881, 0.631, 0.3791, 0.7401, 0.3791, 0.7401, 0.4881, 0.631, 0.4881, 0.631, 0.3791, 0.7401, 0.3791, 0.7401, 0.4881, 0.631, 0.4881, 0.631, 0.3791, 0.7401, 0.3791, 0.7401, 0.4881, 0.631, 0.4881, 0.631, 0.3791, 0.7401, 0.3791, 0.7401, 0.4881, 0.631, 0.4881, 0.631, 0.3791, 0.7401, 0.3791, 0.7401, 0.4881, 0.631, 0.4881, 0.631, 0.3791, 0.7401, 0.3791, 0.7401, 0.4881, 0.631, 0.4881, 0.631, 0.3791, 0.7401, 0.3791, 0.7401, 0.4881, 0.631, 0.4881, 0.631, 0.3791, 0.7401, 0.3791, 0.7401, 0.4881, 0.631, 0.4881, 0.631, 0.3791, 0.7401, 0.3791, 0.7401, 0.4881, 0.631, 0.4881, 0.631, 0.3791, 0.7401, 0.3791, 0.7401, 0.4881, 0.631, 0.4881, 0.631, 0.3791, 0.7401, 0.3791, 0.7401, 0.4881, 0.631, 0.4881, 0.631, 0.3791, 0.7401, 0.3791, 0.7401, 0.4881, 0.631, 0.4881, 0.631, 0.3791, 0.7401, 0.3791, 0.7401, 0.4881, 0.631, 0.4881, 0.631, 0.3791, 0.7401, 0.3791, 0.7401, 0.4881, 0.631, 0.4881, 0.631, 0.3791, 0.7401, 0.3791, 0.7401, 0.4881, 0.631, 0.4881, 0.631, 0.3791, 0.7401, 0.3791, 0.7401, 0.4881, 0.631, 0.4881, 0.9142, 0.8341, 0.9806, 0.866, 0.9862, 0.9843, 0.918, 0.9843, 0.7638, 0.83, 0.9862, 0.83, 0.9862, 0.9843, 0.7638, 0.9843, 0.8408, 0.8191, 0.9862, 0.7618, 0.9862, 0.9843, 0.832, 0.9843, 0.762, 0.8891, 0.9457, 0.8893, 0.9279, 0.9457, 0.7613, 0.9454, 0.7638, 0.7618, 0.9862, 0.7618, 0.9862, 0.9843, 0.7638, 0.9843, 0.7796, 0.7631, 0.9704, 0.7631, 0.9704, 0.9539, 0.7796, 0.9539, 0.7796, 0.7631, 0.9704, 0.7631, 0.9704, 0.9539, 0.7796, 0.9539, 0.7796, 0.7631, 0.9704, 0.7631, 0.9704, 0.9539, 0.7796, 0.7631, 0.9704, 0.7631, 0.9704, 0.9539, 0.7796, 0.9539, 0.7796, 0.7631, 0.9704, 0.7631, 0.9704, 0.9539, 0.7796, 0.7631, 0.9704, 0.7631, 0.9704, 0.9539, 0.7796, 0.9539, 0.7796, 0.7631, 0.9704, 0.7631, 0.9704, 0.9539, 0.7796, 0.9539, 0.7796, 0.7631, 0.9704, 0.7631, 0.9704, 0.9539, 0.7796, 0.7631, 0.9704, 0.7631, 0.9704, 0.9539, 0.7796, 0.9539, 0.7796, 0.7631, 0.9704, 0.7631, 0.9704, 0.9539, 0.7796, 0.7631, 0.9704, 0.7631, 0.9704, 0.9539, 0.7796, 0.9539, 0.7796, 0.7631, 0.9704, 0.7631, 0.9704, 0.9539, 0.7796, 0.9539, 0.7796, 0.7631, 0.9704, 0.7631, 0.9704, 0.9539, 0.7796, 0.7631, 0.9704, 0.7631, 0.9704, 0.9539, 0.7796, 0.9539, 0.7796, 0.7631, 0.9704, 0.7631, 0.9704, 0.9539, 0.7796, 0.7631, 0.9704, 0.7631, 0.9704, 0.9539, 0.7796, 0.9539, 0.7796, 0.7631, 0.9704, 0.7631, 0.9704, 0.9539, 0.7796, 0.9539, 0.7796, 0.7631, 0.9704, 0.7631, 0.9704, 0.9539, 0.7796, 0.7631, 0.9704, 0.7631, 0.9704, 0.9539, 0.7796, 0.9539, 0.7796, 0.7631, 0.9704, 0.7631, 0.9704, 0.9539, 0.7796, 0.7631, 0.9704, 0.7631, 0.9704, 0.9539, 0.7796, 0.9539, 0.7796, 0.7631, 0.9704, 0.7631, 0.9704, 0.9539, 0.7796, 0.9539, 0.7796, 0.7631, 0.9704, 0.7631, 0.9704, 0.9539, 0.7796, 0.7631, 0.9704, 0.7631, 0.9704, 0.9539, 0.7796, 0.9539, 0.7796, 0.7631, 0.9704, 0.7631, 0.9704, 0.9539, 0.6318, 0.3818, 0.7354, 0.3818, 0.7354, 0.415, 0.6318, 0.415, 0.6836, 0.3818, 0.7354, 0.3818, 0.7354, 0.415, 0.6836, 0.415, 0.6318, 0.3818, 0.7354, 0.3818, 0.7354, 0.415, 0.6318, 0.415, 0.6318, 0.3818, 0.7354, 0.3818, 0.7354, 0.415, 0.6318, 0.415, 0.6318, 0.3818, 0.6836, 0.3818, 0.6836, 0.415, 0.6318, 0.415, 0.6318, 0.3818, 0.6836, 0.3818, 0.6836, 0.4854, 0.6318, 0.4854, 0.6318, 0.3818, 0.6836, 0.3818, 0.6836, 0.4854, 0.6318, 0.4854, 0.6318, 0.415, 0.6836, 0.415, 0.6836, 0.4854, 0.6318, 0.4854, 0.6318, 0.3818, 0.6836, 0.3818, 0.6836, 0.4854, 0.6318, 0.4854, 0.7638, 0.7618, 0.9862, 0.7618, 0.9457, 0.8893, 0.762, 0.8891, 0.9862, 0.83, 0.9862, 0.7618, 0.9862, 0.7618, 0.9862, 0.83, 0.7638, 0.7618, 0.9862, 0.7618, 0.9862, 0.83, 0.7638, 0.83, 0.7638, 0.7618, 0.9142, 0.8341, 0.918, 0.9843, 0.7638, 0.9843, 0.7766, 0.8444, 0.8408, 0.8191, 0.832, 0.9843, 0.7638, 0.9843, 0.8408, 0.8191, 0.832, 0.9843, 0.832, 0.9843, 0.8408, 0.8191, 0.9279, 0.9457, 0.9457, 0.8893, 0.9457, 0.8893, 0.9279, 0.9457, 0.631, 0.3791, 0.7401, 0.3791, 0.7401, 0.4881, 0.631, 0.4881, 0.631, 0.3791, 0.7401, 0.3791, 0.7401, 0.4881, 0.631, 0.4881, 0.7401, 0.4881, 0.7401, 0.3791, 0.7401, 0.3791, 0.7401, 0.4881, 0.7401, 0.3791, 0.631, 0.3791, 0.631, 0.3791, 0.7401, 0.3791, 0.631, 0.4881, 0.7401, 0.4881, 0.7401, 0.4881, 0.631, 0.4881, 0.7401, 0.4881, 0.7401, 0.3791, 0.7401, 0.3791, 0.7401, 0.4881, 0.631, 0.3791, 0.631, 0.4881, 0.7401, 0.4881, 0.7401, 0.3791, 0.631, 0.3791, 0.631, 0.4881, 0.7401, 0.4881, 0.7401, 0.3791, 0.631, 0.3791, 0.631, 0.4881, 0.7401, 0.4881, 0.7401, 0.3791, 0.631, 0.3791, 0.631, 0.4881, 0.7401, 0.4881, 0.7401, 0.3791, 0.507, 0.1372, 0.507, 0.2463, 0.6161, 0.2463, 0.6161, 0.1372, 0.631, 0.3791, 0.631, 0.4881, 0.7401, 0.4881, 0.7401, 0.3791, 0.631, 0.3791, 0.631, 0.4881, 0.7401, 0.4881, 0.7401, 0.3791, 0.631, 0.3791, 0.631, 0.4881, 0.7401, 0.4881, 0.7401, 0.3791, 0.631, 0.3791, 0.631, 0.4881, 0.7401, 0.4881, 0.7401, 0.3791, 0.631, 0.3791, 0.631, 0.4881, 0.7401, 0.4881, 0.7401, 0.3791, 0.631, 0.3791, 0.631, 0.4881, 0.7401, 0.4881, 0.7401, 0.3791, 0.631, 0.3791, 0.631, 0.4881, 0.7401, 0.4881, 0.7401, 0.3791, 0.631, 0.3791, 0.631, 0.4881, 0.7401, 0.4881, 0.7401, 0.3791, 0.631, 0.3791, 0.631, 0.4881, 0.7401, 0.4881, 0.7401, 0.3791, 0.631, 0.3791, 0.631, 0.4881, 0.7401, 0.4881, 0.7401, 0.3791, 0.631, 0.3791, 0.631, 0.4881, 0.7401, 0.4881, 0.7401, 0.3791, 0.631, 0.3791, 0.631, 0.4881, 0.7401, 0.4881, 0.7401, 0.3791, 0.507, 0.1372, 0.507, 0.2463, 0.6161, 0.2463, 0.6161, 0.1372, 0.631, 0.3791, 0.631, 0.4881, 0.7401, 0.4881, 0.7401, 0.3791, 0.631, 0.3791, 0.631, 0.4881, 0.7401, 0.4881, 0.7401, 0.3791, 0.631, 0.3791, 0.631, 0.4881, 0.7401, 0.4881, 0.7401, 0.3791, 0.8107, 0.07243, 0.8107, 0.1815, 0.9198, 0.1815, 0.9198, 0.07243, 0.8107, 0.07243, 0.8107, 0.1815, 0.9198, 0.1815, 0.9198, 0.07243, 0.8107, 0.07243, 0.8107, 0.1815, 0.9198, 0.1815, 0.9198, 0.07243, 0.8107, 0.07243, 0.8107, 0.1815, 0.9198, 0.1815, 0.9198, 0.07243, 0.8107, 0.07243, 0.8107, 0.1815, 0.9198, 0.1815, 0.9198, 0.07243, 0.8107, 0.07243, 0.8107, 0.1815, 0.9198, 0.1815, 0.9198, 0.07243, 0.8107, 0.07243, 0.8107, 0.1815, 0.9198, 0.1815, 0.9198, 0.07243, 0.8107, 0.07243, 0.8107, 0.1815, 0.9198, 0.1815, 0.9198, 0.07243, 0.8107, 0.07243, 0.8107, 0.1815, 0.9198, 0.1815, 0.9198, 0.07243, 0.8107, 0.07243, 0.8107, 0.1815, 0.9198, 0.1815, 0.9198, 0.07243, 0.8107, 0.07243, 0.8107, 0.1815, 0.9198, 0.1815, 0.9198, 0.07243, 0.8107, 0.07243, 0.8107, 0.1815, 0.9198, 0.1815, 0.9198, 0.07243, 0.631, 0.3791, 0.631, 0.4881, 0.7401, 0.4881, 0.7401, 0.3791, 0.631, 0.3791, 0.631, 0.4881, 0.7401, 0.4881, 0.7401, 0.3791, 0.631, 0.3791, 0.631, 0.4881, 0.7401, 0.4881, 0.7401, 0.3791, 0.631, 0.3791, 0.631, 0.4881, 0.7401, 0.4881, 0.7401, 0.3791, 0.631, 0.3791, 0.631, 0.4881, 0.7401, 0.4881, 0.7401, 0.3791, 0.631, 0.3791, 0.631, 0.4881, 0.7401, 0.4881, 0.7401, 0.3791, 0.631, 0.3791, 0.631, 0.4881, 0.7401, 0.4881, 0.7401, 0.3791, 0.631, 0.4881, 0.631, 0.4881, 0.7401, 0.4881, 0.7401, 0.4881, 0.631, 0.3791, 0.631, 0.4881, 0.7401, 0.4881, 0.7401, 0.3791, 0.631, 0.3791, 0.631, 0.4881, 0.7401, 0.4881, 0.7401, 0.3791, 0.631, 0.3791, 0.631, 0.4881, 0.7401, 0.4881, 0.7401, 0.3791, 0.631, 0.3791, 0.631, 0.4881, 0.7401, 0.4881, 0.7401, 0.3791, 0.631, 0.3791, 0.631, 0.4881, 0.7401, 0.4881, 0.7401, 0.3791, 0.631, 0.3791, 0.631, 0.4881, 0.7401, 0.4881, 0.7401, 0.3791, 0.631, 0.3791, 0.631, 0.4881, 0.7401, 0.4881, 0.7401, 0.3791, 0.631, 0.3791, 0.631, 0.4881, 0.7401, 0.4881, 0.7401, 0.3791, 0.631, 0.3791, 0.631, 0.4881, 0.7401, 0.4881, 0.7401, 0.3791, 0.631, 0.3791, 0.631, 0.4881, 0.7401, 0.4881, 0.7401, 0.3791, 0.631, 0.3791, 0.631, 0.4881, 0.7401, 0.4881, 0.7401, 0.3791, 0.631, 0.3791, 0.631, 0.4881, 0.7401, 0.4881, 0.7401, 0.3791, 0.631, 0.3791, 0.631, 0.4881, 0.7401, 0.4881, 0.7401, 0.3791, 0.631, 0.4881, 0.631, 0.4881, 0.7401, 0.4881, 0.7401, 0.4881, 0.631, 0.3791, 0.631, 0.4881, 0.7401, 0.4881, 0.7401, 0.3791, 0.631, 0.3791, 0.631, 0.4881, 0.7401, 0.4881, 0.7401, 0.3791, 0.6318, 0.415, 0.6318, 0.4854, 0.7354, 0.4854, 0.7354, 0.415, 0.6836, 0.3818, 0.6836, 0.4854, 0.7354, 0.4854, 0.7354, 0.3818, 0.6318, 0.3818, 0.6318, 0.4854, 0.7354, 0.4854, 0.7354, 0.3818, 0.6318, 0.3818, 0.6318, 0.4854, 0.7354, 0.4854, 0.7354, 0.3818, 0.6318, 0.415, 0.6318, 0.4854, 0.7354, 0.4854, 0.7354, 0.415, 0.6318, 0.3818, 0.6318, 0.4854, 0.7354, 0.4854, 0.7354, 0.3818, 0.6318, 0.3818, 0.6318, 0.4854, 0.7354, 0.4854, 0.7354, 0.3818, 0.6836, 0.415, 0.6836, 0.4854, 0.7354, 0.4854, 0.7354, 0.415, 0.6836, 0.3818, 0.6836, 0.4854, 0.7354, 0.4854, 0.7354, 0.3818, 0.6836, 0.3818, 0.6836, 0.4854, 0.7354, 0.4854, 0.7354, 0.3818, 0.6318, 0.3818, 0.6318, 0.4854, 0.7354, 0.4854, 0.7354, 0.3818, 0.6318, 0.415, 0.6318, 0.4854, 0.7354, 0.4854, 0.7354, 0.415, 0.6318, 0.3818, 0.6318, 0.4854, 0.7354, 0.4854, 0.7354, 0.3818, 0.6318, 0.3818, 0.6318, 0.4854, 0.7354, 0.4854, 0.7354, 0.3818, 0.6318, 0.3818, 0.6318, 0.4854, 0.7354, 0.4854, 0.7354, 0.3818, 0.6318, 0.3818, 0.6318, 0.4854, 0.7354, 0.4854, 0.7354, 0.3818, 0.6318, 0.3818, 0.6318, 0.4854, 0.7354, 0.4854, 0.7354, 0.3818, 0.6318, 0.3818, 0.6318, 0.4854, 0.7354, 0.4854, 0.7354, 0.3818, 0.6318, 0.3818, 0.6318, 0.4854, 0.7354, 0.4854, 0.7354, 0.3818, 0.6318, 0.3818, 0.6318, 0.4854, 0.7354, 0.4854, 0.7354, 0.3818, 0.5132, 0.2588, 0.5132, 0.3624, 0.6168, 0.3624, 0.6168, 0.2588, 0.5132, 0.2588, 0.5132, 0.3624, 0.6168, 0.3624, 0.6168, 0.2588, 0.5132, 0.2588, 0.5132, 0.3624, 0.6168, 0.3624, 0.6168, 0.2588, 0.5132, 0.2588, 0.5132, 0.3624, 0.6168, 0.3624, 0.6168, 0.2588, 0.6318, 0.3818, 0.6318, 0.4854, 0.7354, 0.4854, 0.7354, 0.3818, 0.6318, 0.3818, 0.6318, 0.4854, 0.7354, 0.4854, 0.7354, 0.3818, 0.6318, 0.3818, 0.6318, 0.4854, 0.7354, 0.4854, 0.7354, 0.3818, 0.6318, 0.3818, 0.6318, 0.4854, 0.7354, 0.4854, 0.7354, 0.3818, 0.507, 0.1372, 0.507, 0.2463, 0.6161, 0.2463, 0.6161, 0.1372, 0.631, 0.3791, 0.631, 0.4881, 0.7401, 0.4881, 0.7401, 0.3791, 0.631, 0.3791, 0.631, 0.4881, 0.7401, 0.4881, 0.7401, 0.3791, 0.631, 0.3791, 0.631, 0.4881, 0.7401, 0.4881, 0.7401, 0.3791, 0.507, 0.1372, 0.507, 0.2463, 0.6161, 0.2463, 0.6161, 0.1372, 0.631, 0.3791, 0.631, 0.4881, 0.7401, 0.4881, 0.7401, 0.3791, 0.631, 0.3791, 0.631, 0.4881, 0.7401, 0.4881, 0.7401, 0.3791, 0.631, 0.3791, 0.631, 0.4881, 0.7401, 0.4881, 0.7401, 0.3791, 0.631, 0.3791, 0.631, 0.4881, 0.7401, 0.4881, 0.7401, 0.3791, 0.631, 0.3791, 0.631, 0.4881, 0.7401, 0.4881, 0.7401, 0.3791, 0.631, 0.3791, 0.631, 0.4881, 0.7401, 0.4881, 0.7401, 0.3791, 0.631, 0.3791, 0.631, 0.4881, 0.7401, 0.4881, 0.7401, 0.3791, 0.631, 0.3791, 0.631, 0.4881, 0.7401, 0.4881, 0.7401, 0.3791, 0.631, 0.3791, 0.631, 0.4881, 0.7401, 0.4881, 0.7401, 0.3791, 0.631, 0.3791, 0.631, 0.4881, 0.7401, 0.4881, 0.7401, 0.3791, 0.631, 0.3791, 0.631, 0.4881, 0.7401, 0.4881, 0.7401, 0.3791, 0.631, 0.3791, 0.631, 0.4881, 0.7401, 0.4881, 0.7401, 0.3791, 0.631, 0.3791, 0.631, 0.4881, 0.7401, 0.4881, 0.7401, 0.3791, 0.631, 0.3791, 0.631, 0.4881, 0.7401, 0.4881, 0.7401, 0.3791, 0.631, 0.3791, 0.631, 0.4881, 0.7401, 0.4881, 0.7401, 0.3791, 0.631, 0.3791, 0.631, 0.4881, 0.7401, 0.4881, 0.7401, 0.3791, 0.631, 0.3791, 0.631, 0.4881, 0.7401, 0.4881, 0.7401, 0.3791, 0.631, 0.3791, 0.631, 0.4881, 0.7401, 0.4881, 0.7401, 0.3791, 0.631, 0.3791, 0.631, 0.4881, 0.7401, 0.4881, 0.7401, 0.3791, 0.631, 0.3791, 0.631, 0.4881, 0.7401, 0.4881, 0.7401, 0.3791, 0.631, 0.3791, 0.631, 0.4881, 0.7401, 0.4881, 0.7401, 0.3791, 0.631, 0.3791, 0.631, 0.4881, 0.7401, 0.4881, 0.7401, 0.3791, 0.631, 0.3791, 0.631, 0.4881, 0.7401, 0.4881, 0.7401, 0.3791, 0.631, 0.3791, 0.631, 0.4881, 0.7401, 0.4881, 0.7401, 0.3791, 0.631, 0.3791, 0.631, 0.4881, 0.7401, 0.4881, 0.7401, 0.3791, 0.631, 0.3791, 0.631, 0.4881, 0.7401, 0.4881, 0.7401, 0.3791, 0.631, 0.3791, 0.631, 0.4881, 0.7401, 0.4881, 0.7401, 0.3791, 0.631, 0.3791, 0.631, 0.4881, 0.7401, 0.4881, 0.7401, 0.3791, 0.631, 0.3791, 0.631, 0.4881, 0.7401, 0.4881, 0.7401, 0.3791, 0.631, 0.3791, 0.631, 0.4881, 0.7401, 0.4881, 0.7401, 0.3791, 0.631, 0.3791, 0.631, 0.4881, 0.7401, 0.4881, 0.7401, 0.3791, 0.631, 0.3791, 0.631, 0.4881, 0.7401, 0.4881, 0.7401, 0.3791, 0.631, 0.3791, 0.631, 0.4881, 0.7401, 0.4881, 0.7401, 0.3791, 0.631, 0.3791, 0.631, 0.4881, 0.7401, 0.4881, 0.7401, 0.3791, 0.631, 0.3791, 0.631, 0.4881, 0.7401, 0.4881, 0.7401, 0.3791, 0.631, 0.3791, 0.631, 0.4881, 0.7401, 0.4881, 0.7401, 0.3791, 0.631, 0.3791, 0.631, 0.4881, 0.7401, 0.4881, 0.7401, 0.3791, 0.631, 0.3791, 0.631, 0.4881, 0.7401, 0.4881, 0.7401, 0.3791, 0.631, 0.3791, 0.631, 0.4881, 0.7401, 0.4881, 0.7401, 0.3791, 0.631, 0.3791, 0.631, 0.4881, 0.7401, 0.4881, 0.7401, 0.3791, 0.9142, 0.8341, 0.918, 0.9843, 0.9862, 0.9843, 0.9806, 0.866, 0.7638, 0.83, 0.7638, 0.9843, 0.9862, 0.9843, 0.9862, 0.83, 0.8408, 0.8191, 0.832, 0.9843, 0.9862, 0.9843, 0.9862, 0.7618, 0.762, 0.8891, 0.7613, 0.9454, 0.9279, 0.9457, 0.9457, 0.8893, 0.7638, 0.7618, 0.7638, 0.9843, 0.9862, 0.9843, 0.9862, 0.7618, 0.7796, 0.7631, 0.7796, 0.9539, 0.9704, 0.9539, 0.9704, 0.7631, 0.7796, 0.7631, 0.7796, 0.9539, 0.9704, 0.9539, 0.9704, 0.7631, 0.7796, 0.7631, 0.9704, 0.9539, 0.9704, 0.7631, 0.7796, 0.7631, 0.7796, 0.9539, 0.9704, 0.9539, 0.9704, 0.7631, 0.7796, 0.7631, 0.9704, 0.9539, 0.9704, 0.7631, 0.7796, 0.7631, 0.7796, 0.9539, 0.9704, 0.9539, 0.9704, 0.7631, 0.7796, 0.7631, 0.7796, 0.9539, 0.9704, 0.9539, 0.9704, 0.7631, 0.7796, 0.7631, 0.9704, 0.9539, 0.9704, 0.7631, 0.7796, 0.7631, 0.7796, 0.9539, 0.9704, 0.9539, 0.9704, 0.7631, 0.7796, 0.7631, 0.9704, 0.9539, 0.9704, 0.7631, 0.7796, 0.7631, 0.7796, 0.9539, 0.9704, 0.9539, 0.9704, 0.7631, 0.7796, 0.7631, 0.7796, 0.9539, 0.9704, 0.9539, 0.9704, 0.7631, 0.7796, 0.7631, 0.9704, 0.9539, 0.9704, 0.7631, 0.7796, 0.7631, 0.7796, 0.9539, 0.9704, 0.9539, 0.9704, 0.7631, 0.7796, 0.7631, 0.9704, 0.9539, 0.9704, 0.7631, 0.7796, 0.7631, 0.7796, 0.9539, 0.9704, 0.9539, 0.9704, 0.7631, 0.7796, 0.7631, 0.7796, 0.9539, 0.9704, 0.9539, 0.9704, 0.7631, 0.7796, 0.7631, 0.9704, 0.9539, 0.9704, 0.7631, 0.7796, 0.7631, 0.7796, 0.9539, 0.9704, 0.9539, 0.9704, 0.7631, 0.7796, 0.7631, 0.9704, 0.9539, 0.9704, 0.7631, 0.7796, 0.7631, 0.7796, 0.9539, 0.9704, 0.9539, 0.9704, 0.7631, 0.7796, 0.7631, 0.7796, 0.9539, 0.9704, 0.9539, 0.9704, 0.7631, 0.7796, 0.7631, 0.9704, 0.9539, 0.9704, 0.7631, 0.7796, 0.7631, 0.7796, 0.9539, 0.9704, 0.9539, 0.9704, 0.7631, 0.7796, 0.7631, 0.9704, 0.9539, 0.9704, 0.7631, 0.6318, 0.3818, 0.6318, 0.415, 0.7354, 0.415, 0.7354, 0.3818, 0.6836, 0.3818, 0.6836, 0.415, 0.7354, 0.415, 0.7354, 0.3818, 0.6318, 0.3818, 0.6318, 0.415, 0.7354, 0.415, 0.7354, 0.3818, 0.6318, 0.3818, 0.6318, 0.415, 0.7354, 0.415, 0.7354, 0.3818, 0.6318, 0.3818, 0.6318, 0.415, 0.6836, 0.415, 0.6836, 0.3818, 0.6318, 0.3818, 0.6318, 0.4854, 0.6836, 0.4854, 0.6836, 0.3818, 0.6318, 0.3818, 0.6318, 0.4854, 0.6836, 0.4854, 0.6836, 0.3818, 0.6318, 0.415, 0.6318, 0.4854, 0.6836, 0.4854, 0.6836, 0.415, 0.6318, 0.3818, 0.6318, 0.4854, 0.6836, 0.4854, 0.6836, 0.3818, 0.7638, 0.7618, 0.762, 0.8891, 0.9457, 0.8893, 0.9862, 0.7618, 0.9862, 0.83, 0.9862, 0.83, 0.9862, 0.7618, 0.9862, 0.7618, 0.7638, 0.7618, 0.7638, 0.83, 0.9862, 0.83, 0.9862, 0.7618, 0.7638, 0.7618, 0.7638, 0.9843, 0.918, 0.9843, 0.9142, 0.8341, 0.7766, 0.8444, 0.7638, 0.9843, 0.832, 0.9843, 0.8408, 0.8191, 0.8408, 0.8191, 0.8408, 0.8191, 0.832, 0.9843, 0.832, 0.9843, 0.9279, 0.9457, 0.9279, 0.9457, 0.9457, 0.8893, 0.9457, 0.8893, 0.631, 0.3791, 0.631, 0.4881, 0.7401, 0.4881, 0.7401, 0.3791, 0.631, 0.3791, 0.631, 0.4881, 0.7401, 0.4881, 0.7401, 0.3791, 0.7401, 0.4881, 0.7401, 0.4881, 0.7401, 0.3791, 0.7401, 0.3791, 0.7401, 0.3791, 0.7401, 0.3791, 0.631, 0.3791, 0.631, 0.3791, 0.631, 0.4881, 0.631, 0.4881, 0.7401, 0.4881, 0.7401, 0.4881, 0.7401, 0.4881, 0.7401, 0.4881, 0.7401, 0.3791, 0.7401, 0.3791, 0.0, 0.0, 0.7354, 0.4854, 0.7354, 0.3818, 0.7354, 0.3818, 0.0, 0.0, 0.6318, 0.3818, 0.7354, 0.3818, 0.7354, 0.4854, 0.6318, 0.4854, 0.7354, 0.4854, 0.0, 0.0, 0.7354, 0.3818, 0.6318, 0.4854, 0.7354, 0.4854, 0.7354, 0.4854, 0.0, 0.0, 0.6318, 0.4854, 0.7354, 0.3818, 0.0, 0.0, 0.7354, 0.4854, 0.0, 0.0, 0.6318, 0.3818, 0.7354, 0.3818, 0.7354, 0.4854, 0.6318, 0.4854, 0.375, 0.0, 0.625, 0.0, 0.625, 0.25, 0.375, 0.25, 0.375, 0.25, 0.625, 0.25, 0.625, 0.5, 0.375, 0.5, 0.375, 0.5, 0.625, 0.5, 0.625, 0.75, 0.375, 0.75, 0.375, 0.75, 0.625, 0.75, 0.625, 1.0, 0.375, 1.0, 0.125, 0.5, 0.375, 0.5, 0.375, 0.75, 0.125, 0.75, 0.625, 0.5, 0.625, 0.25, 0.625, 0.25, 0.625, 0.5, 0.625, 0.75, 0.625, 0.5, 0.625, 0.5, 0.625, 0.75, 0.625, 0.75, 0.625, 0.5, 0.625, 0.5, 0.625, 0.75, 0.625, 0.25, 0.625, 0.0, 0.625, 0.0, 0.625, 0.25, 0.625, 1.0, 0.625, 0.75, 0.625, 0.75, 0.625, 1.0, 0.625, 1.0, 0.625, 0.75, 0.625, 0.75, 0.625, 1.0, 0.625, 0.25, 0.625, 0.0, 0.625, 0.0, 0.625, 0.25, 0.625, 1.0, 0.625, 0.75, 0.625, 0.75, 0.625, 1.0, 0.625, 0.5, 0.625, 0.25, 0.625, 0.25, 0.625, 0.5, 0.625, 0.5, 0.875, 0.5, 0.875, 0.75, 0.625, 0.75, 0.625, 0.5, 0.625, 0.25, 0.625, 0.25, 0.625, 0.5, 0.625, 0.75, 0.625, 0.5, 0.625, 0.5, 0.625, 0.75, 0.625, 0.25, 0.625, 0.0, 0.625, 0.0, 0.625, 0.25])
me_cube_001.materials.append(mat_material_001)
me_cube_001.materials.append(mat_pelo)
me_cube_001.materials.append(mat_negro)
me_cube_001.materials.append(mat_rosa)
me_cube_001.materials.append(mat_rojo)
me_cube_001.use_remesh_fix_poles = True
me_cube_001.use_remesh_preserve_attributes = False
me_cube_001.use_mirror_vertex_groups = False
me_cube_001.update()

# ---- objects
ob_cube = bpy.data.objects.new('Cube', me_cube_001)

# ---- transforms, parenting, visibility, modifiers, constraints
ob_cube.location = (0.0, 0.0, 0.3126)
ob_cube.rotation_euler = (0.03383, 7.511e-18, 1.271e-19)
ob_cube.lineart.crease_threshold = 0.0
_vg = ob_cube.vertex_groups.new(name='Chest')
for _i, _w in zip([0, 1, 2, 3, 4, 5, 6, 7, 8, 9, 10, 11, 12, 13, 14, 15, 16, 17, 18, 19, 20, 21, 22, 23, 24, 25, 26, 27, 28, 29, 30, 31, 32, 33, 34, 35, 36, 37, 38, 39, 40, 41, 42, 43, 44, 45, 46, 47, 48, 49, 50, 51, 52, 53, 54, 55, 56, 76, 77, 78, 79, 80, 81, 82, 83, 84, 85, 86, 87, 88, 89, 90, 91, 92, 93, 94, 95, 96, 97, 98, 99, 100, 101, 102, 103, 104, 105, 106, 107, 108, 109, 110, 111, 112, 113, 114, 115, 116, 117, 157, 158, 159, 160, 161, 162, 163, 164, 165, 166, 167, 168, 169, 170, 171, 172, 173, 174, 175, 176, 177, 178, 179, 180, 181, 182, 183, 184, 185, 186, 187, 188, 189, 190, 191, 192, 193, 194, 195, 196, 197, 198, 199, 200, 201, 202, 203, 204, 205, 206, 207, 208, 209, 210, 211, 212, 213, 214, 215, 216, 217, 218, 219, 220, 221, 222, 223, 224, 225, 226, 227, 263, 264, 265, 266, 267, 268, 269, 270, 271, 272, 273, 274, 275, 276, 277, 278, 279, 280, 281, 282, 283, 284, 285, 286, 287, 288, 289, 290, 291, 292, 293, 294, 295, 296, 297, 298, 299, 300, 301, 302, 303, 304, 305, 306, 307, 308, 309, 310, 311, 312, 313, 314, 364, 365, 366, 367, 368, 369], [1.0, 1.0, 1.0, 1.0, 1.0, 1.0, 1.0, 1.0, 1.0, 1.0, 1.0, 1.0, 1.0, 1.0, 1.0, 1.0, 1.0, 1.0, 1.0, 1.0, 1.0, 1.0, 1.0, 1.0, 1.0, 1.0, 1.0, 1.0, 1.0, 1.0, 1.0, 1.0, 1.0, 1.0, 1.0, 1.0, 1.0, 1.0, 1.0, 1.0, 1.0, 1.0, 1.0, 1.0, 1.0, 1.0, 1.0, 1.0, 1.0, 1.0, 1.0, 1.0, 1.0, 1.0, 1.0, 1.0, 1.0, 1.0, 1.0, 1.0, 1.0, 1.0, 1.0, 1.0, 1.0, 1.0, 1.0, 1.0, 1.0, 1.0, 1.0, 1.0, 1.0, 1.0, 1.0, 1.0, 1.0, 1.0, 1.0, 1.0, 1.0, 1.0, 1.0, 1.0, 1.0, 1.0, 1.0, 1.0, 1.0, 1.0, 1.0, 1.0, 1.0, 1.0, 1.0, 1.0, 1.0, 1.0, 1.0, 1.0, 1.0, 1.0, 1.0, 1.0, 1.0, 1.0, 1.0, 1.0, 1.0, 1.0, 1.0, 1.0, 1.0, 1.0, 1.0, 1.0, 1.0, 1.0, 1.0, 1.0, 1.0, 1.0, 1.0, 1.0, 1.0, 1.0, 1.0, 1.0, 1.0, 1.0, 1.0, 1.0, 1.0, 1.0, 1.0, 1.0, 1.0, 1.0, 1.0, 1.0, 1.0, 1.0, 1.0, 1.0, 0.9999, 0.9999, 0.9999, 0.9999, 0.9999, 0.9999, 0.9999, 0.9999, 0.9999, 0.9999, 0.9999, 0.9999, 0.9999, 0.9999, 0.9999, 0.9999, 0.9999, 0.9999, 0.9999, 0.9999, 0.9999, 0.9999, 0.9999, 0.9999, 0.9999, 0.9999, 1.0, 1.0, 1.0, 1.0, 1.0, 1.0, 1.0, 1.0, 1.0, 1.0, 1.0, 1.0, 1.0, 1.0, 1.0, 1.0, 1.0, 1.0, 1.0, 1.0, 1.0, 1.0, 1.0, 1.0, 1.0, 1.0, 1.0, 1.0, 1.0, 1.0, 1.0, 1.0, 1.0, 1.0, 1.0, 1.0, 1.0, 1.0, 1.0, 1.0, 1.0, 1.0, 1.0, 1.0, 1.0, 1.0, 1.0, 1.0, 1.0, 1.0, 1.0, 1.0, 0.9999, 0.9999, 0.9999, 0.9999, 0.9999, 0.9999]): _vg.add([_i], _w, 'REPLACE')
_vg = ob_cube.vertex_groups.new(name='Head')
for _i, _w in zip([57, 58, 59, 60, 61, 62, 63, 64, 65, 66, 67, 68, 69, 70, 71, 72, 73, 74, 75, 118, 119, 120, 121, 122, 123, 124, 125, 126, 127, 128, 129, 130, 131, 132, 133, 134, 135, 136, 137, 138, 139, 140, 141, 142, 143, 144, 145, 146, 147, 148, 149, 150, 151, 152, 153, 154, 155, 156, 228, 229, 230, 231, 232, 233, 234, 235, 236, 237, 238, 239, 240, 241, 242, 243, 244, 245, 246, 247, 248, 249, 250, 251, 252, 253, 254, 255, 256, 257, 258, 259, 260, 261, 262, 315, 316, 317, 318, 319, 320, 321, 322, 323, 324, 325, 326, 327, 328, 329, 330, 331, 332, 333, 334, 335, 336, 337, 338, 339, 340, 341, 342, 343, 344, 345, 346, 347, 348, 349, 350, 351, 352, 353, 354, 355, 356, 357, 358, 359, 360, 361, 362, 363, 370, 371, 372, 373, 374, 375, 376, 377, 378], [1.0, 1.0, 1.0, 1.0, 1.0, 1.0, 1.0, 1.0, 1.0, 1.0, 1.0, 1.0, 1.0, 1.0, 1.0, 1.0, 1.0, 1.0, 1.0, 1.0, 1.0, 1.0, 1.0, 1.0, 1.0, 1.0, 1.0, 1.0, 1.0, 1.0, 1.0, 1.0, 1.0, 1.0, 1.0, 1.0, 1.0, 1.0, 1.0, 1.0, 1.0, 1.0, 1.0, 1.0, 1.0, 1.0, 1.0, 1.0, 1.0, 1.0, 1.0, 1.0, 1.0, 1.0, 1.0, 1.0, 1.0, 1.0, 1.0, 1.0, 1.0, 1.0, 1.0, 1.0, 1.0, 1.0, 1.0, 1.0, 1.0, 1.0, 1.0, 1.0, 1.0, 1.0, 1.0, 1.0, 1.0, 1.0, 1.0, 1.0, 1.0, 1.0, 1.0, 1.0, 1.0, 1.0, 1.0, 1.0, 1.0, 1.0, 1.0, 1.0, 1.0, 1.0, 1.0, 1.0, 1.0, 1.0, 1.0, 1.0, 1.0, 1.0, 1.0, 1.0, 1.0, 1.0, 1.0, 1.0, 1.0, 1.0, 1.0, 1.0, 1.0, 1.0, 1.0, 1.0, 1.0, 1.0, 1.0, 1.0, 1.0, 1.0, 1.0, 1.0, 1.0, 1.0, 1.0, 1.0, 1.0, 1.0, 1.0, 1.0, 1.0, 1.0, 1.0, 1.0, 1.0, 1.0, 1.0, 1.0, 1.0, 1.0, 1.0, 1.0, 0.9999, 0.9992, 1.0, 0.9808, 1.0, 1.0, 0.9997]): _vg.add([_i], _w, 'REPLACE')
_m = ob_cube.modifiers.new('Armature', 'ARMATURE')

# ---- collection membership
col_collection.objects.link(ob_cube)

# ---- scene / render settings (as saved in the file)
scene.frame_start = 1; scene.frame_end = 120; scene.frame_set(0)
scene.render.engine = 'BLENDER_EEVEE_NEXT'
scene.cycles.use_denoising = False
scene.cycles.samples = 128
scene.cycles.sampling_pattern = 'TABULATED_SOBOL'
scene.cycles.use_adaptive_sampling = False
scene.cycles.use_light_tree = False
scene.view_settings.view_transform = 'Filmic'
bpy.context.view_layer.update()

# ---- added for rendering (the .blend has no active camera and no usable light): camera, sun
cam_auto = bpy.data.cameras.new('AutoCamera')
cam_auto.lens = 50.0
cam_auto.sensor_width = 36.0
cam_auto.clip_end = 1000.0
ob_auto_camera = bpy.data.objects.new('AutoCamera', cam_auto)
scene.collection.objects.link(ob_auto_camera)
ob_auto_camera.location = (1.64588, -2.14226, 1.82923)
ob_auto_camera.rotation_euler = (1.09748, -7.21219e-08, 0.694738)
scene.camera = ob_auto_camera
light_auto_sun = bpy.data.lights.new('AutoSun', 'SUN')
light_auto_sun.energy = 3.0
light_auto_sun.angle = 0.0523599
ob_auto_sun = bpy.data.objects.new('AutoSun', light_auto_sun)
scene.collection.objects.link(ob_auto_sun)
ob_auto_sun.rotation_euler = (0.872665, 0.174533, 0.523599)
bpy.context.view_layer.update()
